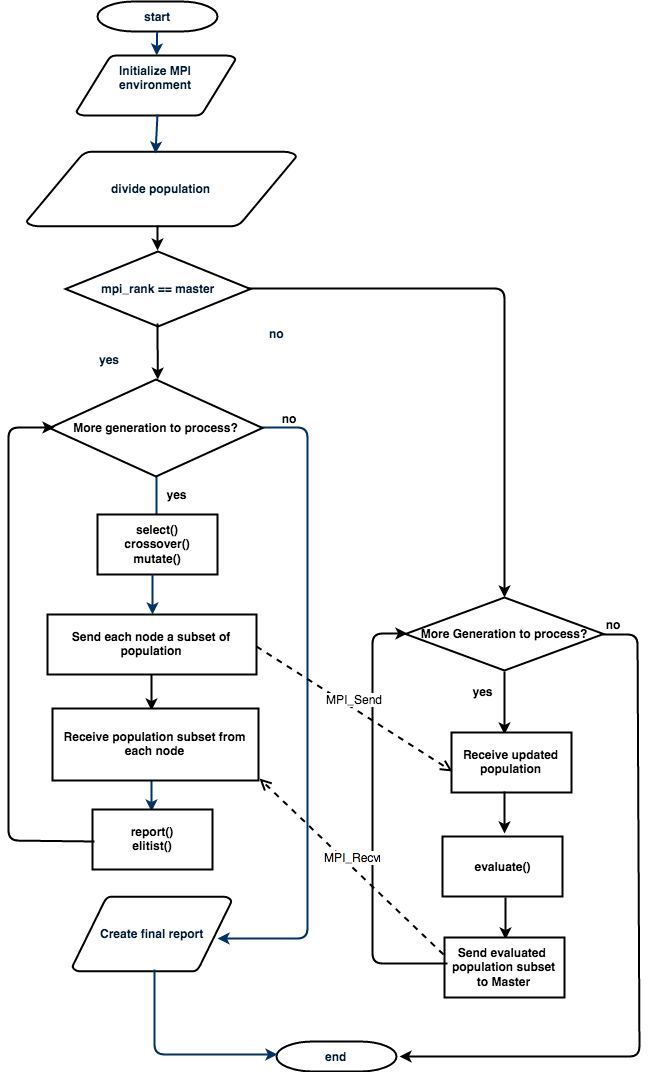

The diagram above was exported from draw.io. Its source (the exported page's mxGraphModel, read from the mxfile embedded in the PNG):
<mxGraphModel dx="790" dy="489" grid="0" gridSize="10" guides="1" tooltips="1" connect="0" arrows="1" fold="1" page="0" pageScale="1.5" pageWidth="826" pageHeight="1169" background="none" math="0" shadow="0">
  <root>
    <mxCell id="0" />
    <mxCell id="1" parent="0" />
    <mxCell id="2" value="start" style="shape=mxgraph.flowchart.terminator;fillColor=#FFFFFF;strokeColor=#000000;strokeWidth=2;gradientColor=none;gradientDirection=north;fontColor=#001933;fontStyle=1;html=1;" vertex="1" parent="1">
      <mxGeometry x="262" y="262" width="120" height="30" as="geometry" />
    </mxCell>
    <mxCell id="3" value="Initialize MPI &lt;br&gt;environment&lt;br&gt;&lt;br&gt;" style="shape=mxgraph.flowchart.data;fillColor=#FFFFFF;strokeColor=#000000;strokeWidth=2;gradientColor=none;gradientDirection=north;fontColor=#001933;fontStyle=1;html=1;" vertex="1" parent="1">
      <mxGeometry x="241" y="316" width="159" height="60" as="geometry" />
    </mxCell>
    <mxCell id="4" value="divide population" style="shape=mxgraph.flowchart.data;fillColor=#FFFFFF;strokeColor=#000000;strokeWidth=2;gradientColor=none;gradientDirection=north;fontColor=#001933;fontStyle=1;html=1;" vertex="1" parent="1">
      <mxGeometry x="191" y="412" width="270" height="75" as="geometry" />
    </mxCell>
    <mxCell id="5" value="mpi_rank == master&lt;br&gt;" style="shape=mxgraph.flowchart.decision;fillColor=#FFFFFF;strokeColor=#000000;strokeWidth=2;gradientColor=none;gradientDirection=north;fontColor=#001933;fontStyle=1;html=1;" vertex="1" parent="1">
      <mxGeometry x="230" y="512" width="185" height="75" as="geometry" />
    </mxCell>
    <mxCell id="6" style="fontColor=#001933;fontStyle=1;strokeColor=#003366;strokeWidth=2;html=1;" edge="1" source="2" target="3" parent="1">
      <mxGeometry relative="1" as="geometry" />
    </mxCell>
    <mxCell id="7" style="fontColor=#001933;fontStyle=1;strokeColor=#003366;strokeWidth=2;html=1;exitX=0.509;exitY=0.983;exitPerimeter=0;entryX=0.478;entryY=0.027;entryPerimeter=0;" edge="1" source="3" target="4" parent="1">
      <mxGeometry relative="1" as="geometry">
        <mxPoint x="326" y="412" as="targetPoint" />
        <mxPoint x="322" y="463" as="sourcePoint" />
      </mxGeometry>
    </mxCell>
    <mxCell id="8" value="yes" style="text;fontColor=#001933;fontStyle=1;html=1;strokeColor=none;gradientColor=none;fillColor=none;strokeWidth=2;" vertex="1" parent="1">
      <mxGeometry x="262" y="607" width="40" height="26" as="geometry" />
    </mxCell>
    <mxCell id="9" value="no" style="text;fontColor=#001933;fontStyle=1;html=1;strokeColor=none;gradientColor=none;fillColor=none;strokeWidth=2;align=center;" vertex="1" parent="1">
      <mxGeometry x="421" y="581" width="40" height="26" as="geometry" />
    </mxCell>
    <mxCell id="10" value="" style="edgeStyle=elbowEdgeStyle;elbow=horizontal;entryX=0.5;entryY=0.195;entryPerimeter=0;fontColor=#001933;fontStyle=1;strokeColor=#003366;strokeWidth=2;html=1;" edge="1" parent="1">
      <mxGeometry width="100" height="100" as="geometry">
        <mxPoint x="321" y="720" as="sourcePoint" />
        <mxPoint x="321" y="796" as="targetPoint" />
      </mxGeometry>
    </mxCell>
    <mxCell id="11" value="" style="edgeStyle=elbowEdgeStyle;elbow=horizontal;exitX=0.995;exitY=0.495;exitPerimeter=0;fontColor=#001933;fontStyle=1;strokeColor=#003366;strokeWidth=2;html=1;entryX=0.912;entryY=0.56;entryPerimeter=0;" edge="1" source="17" target="13" parent="1">
      <mxGeometry x="151" y="-171" width="100" height="100" as="geometry">
        <mxPoint x="472" y="689" as="sourcePoint" />
        <mxPoint x="388" y="1199" as="targetPoint" />
        <Array as="points">
          <mxPoint x="472" y="1210" />
          <mxPoint x="472" y="1209" />
          <mxPoint x="472" y="1165" />
          <mxPoint x="472" y="1150" />
          <mxPoint x="472" y="1150" />
          <mxPoint x="472" y="690" />
        </Array>
      </mxGeometry>
    </mxCell>
    <mxCell id="12" value="" style="edgeStyle=elbowEdgeStyle;elbow=horizontal;exitX=0.5;exitY=1;exitPerimeter=0;fontColor=#001933;fontStyle=1;strokeColor=#003366;strokeWidth=2;html=1;" edge="1" parent="1">
      <mxGeometry x="-5" y="-118" width="100" height="100" as="geometry">
        <mxPoint x="316" y="1041" as="sourcePoint" />
        <mxPoint x="316" y="1072" as="targetPoint" />
      </mxGeometry>
    </mxCell>
    <mxCell id="13" value="Create final report" style="shape=mxgraph.flowchart.data;fillColor=#FFFFFF;strokeColor=#000000;strokeWidth=2;gradientColor=none;gradientDirection=north;fontColor=#001933;fontStyle=1;html=1;" vertex="1" parent="1">
      <mxGeometry x="237" y="1157" width="159" height="75" as="geometry" />
    </mxCell>
    <mxCell id="14" value="end" style="shape=mxgraph.flowchart.terminator;fillColor=#FFFFFF;strokeColor=#000000;strokeWidth=2;gradientColor=none;gradientDirection=north;fontColor=#001933;fontStyle=1;html=1;" vertex="1" parent="1">
      <mxGeometry x="441" y="1302" width="120" height="30" as="geometry" />
    </mxCell>
    <mxCell id="15" value="" style="edgeStyle=elbowEdgeStyle;elbow=vertical;exitX=0.516;exitY=0.973;exitPerimeter=0;fontColor=#001933;fontStyle=1;strokeColor=#003366;strokeWidth=2;html=1;entryX=0.008;entryY=0.433;entryPerimeter=0;" edge="1" source="13" target="14" parent="1">
      <mxGeometry y="-450" width="100" height="100" as="geometry">
        <mxPoint x="320" y="1360" as="sourcePoint" />
        <mxPoint x="410" y="1391" as="targetPoint" />
        <Array as="points">
          <mxPoint x="319" y="1315" />
        </Array>
      </mxGeometry>
    </mxCell>
    <mxCell id="16" value="" style="endArrow=classic;html=1;exitX=0.984;exitY=0.493;exitPerimeter=0;strokeWidth=2;fontStyle=1" edge="1" source="5" target="27" parent="1">
      <mxGeometry width="50" height="50" relative="1" as="geometry">
        <mxPoint x="414" y="409" as="sourcePoint" />
        <mxPoint x="669.2803738317757" y="619" as="targetPoint" />
        <Array as="points">
          <mxPoint x="669" y="549" />
        </Array>
      </mxGeometry>
    </mxCell>
    <mxCell id="17" value="More generation to process?&lt;br&gt;" style="rhombus;whiteSpace=wrap;html=1;strokeWidth=2;fontStyle=1" vertex="1" parent="1">
      <mxGeometry x="214" y="640" width="213" height="97" as="geometry" />
    </mxCell>
    <mxCell id="18" value="yes" style="text;html=1;strokeColor=none;fillColor=none;align=center;verticalAlign=middle;whiteSpace=wrap;strokeWidth=2;fontStyle=1" vertex="1" parent="1">
      <mxGeometry x="321" y="745" width="40" height="20" as="geometry" />
    </mxCell>
    <mxCell id="19" value="no" style="text;html=1;strokeColor=none;fillColor=none;align=center;verticalAlign=middle;whiteSpace=wrap;strokeWidth=2;fontStyle=1" vertex="1" parent="1">
      <mxGeometry x="433" y="669" width="40" height="20" as="geometry" />
    </mxCell>
    <mxCell id="20" value="select()&lt;br&gt;crossover()&lt;br&gt;mutate()" style="whiteSpace=wrap;html=1;strokeWidth=2;fontStyle=1" vertex="1" parent="1">
      <mxGeometry x="262" y="775" width="120" height="60" as="geometry" />
    </mxCell>
    <mxCell id="21" value="Send each node a subset of population" style="whiteSpace=wrap;html=1;strokeWidth=2;fontStyle=1" vertex="1" parent="1">
      <mxGeometry x="212" y="875" width="209" height="60" as="geometry" />
    </mxCell>
    <mxCell id="22" value="" style="edgeStyle=elbowEdgeStyle;elbow=horizontal;exitX=0.458;exitY=1;exitPerimeter=0;fontColor=#001933;fontStyle=1;strokeColor=#003366;strokeWidth=2;html=1;" edge="1" source="20" target="21" parent="1">
      <mxGeometry x="-1" y="-144" width="100" height="100" as="geometry">
        <mxPoint x="319" y="857" as="sourcePoint" />
        <mxPoint x="319" y="936" as="targetPoint" />
      </mxGeometry>
    </mxCell>
    <mxCell id="23" value="" style="endArrow=classic;html=1;strokeWidth=2;fontStyle=1" edge="1" parent="1">
      <mxGeometry width="50" height="50" relative="1" as="geometry">
        <mxPoint x="316" y="935" as="sourcePoint" />
        <mxPoint x="316" y="971" as="targetPoint" />
      </mxGeometry>
    </mxCell>
    <mxCell id="24" value="Receive population subset from each node" style="whiteSpace=wrap;html=1;strokeWidth=2;fontStyle=1" vertex="1" parent="1">
      <mxGeometry x="217" y="969" width="206" height="72" as="geometry" />
    </mxCell>
    <mxCell id="25" value="report()&lt;br&gt;elitist()" style="whiteSpace=wrap;html=1;strokeWidth=2;fontStyle=1" vertex="1" parent="1">
      <mxGeometry x="257" y="1070" width="120" height="60" as="geometry" />
    </mxCell>
    <mxCell id="26" value="" style="endArrow=classic;html=1;exitX=0.017;exitY=0.533;exitPerimeter=0;strokeWidth=2;fontStyle=1" edge="1" source="25" parent="1">
      <mxGeometry width="50" height="50" relative="1" as="geometry">
        <mxPoint x="254" y="1101" as="sourcePoint" />
        <mxPoint x="219" y="688" as="targetPoint" />
        <Array as="points">
          <mxPoint x="173" y="1101" />
          <mxPoint x="173" y="688" />
        </Array>
      </mxGeometry>
    </mxCell>
    <mxCell id="27" value="More Generation to process?&lt;br&gt;" style="rhombus;whiteSpace=wrap;html=1;strokeWidth=2;fontStyle=1" vertex="1" parent="1">
      <mxGeometry x="570" y="858" width="198" height="73" as="geometry" />
    </mxCell>
    <mxCell id="28" value="yes" style="text;html=1;strokeColor=none;fillColor=none;align=center;verticalAlign=middle;whiteSpace=wrap;strokeWidth=2;fontStyle=1" vertex="1" parent="1">
      <mxGeometry x="627" y="942" width="40" height="20" as="geometry" />
    </mxCell>
    <mxCell id="29" value="no" style="text;html=1;strokeColor=none;fillColor=none;align=center;verticalAlign=middle;whiteSpace=wrap;strokeWidth=2;fontStyle=1" vertex="1" parent="1">
      <mxGeometry x="757" y="875" width="40" height="20" as="geometry" />
    </mxCell>
    <mxCell id="30" value="" style="endArrow=classic;html=1;exitX=0.5;exitY=1.014;exitPerimeter=0;strokeWidth=2;fontStyle=1" edge="1" source="27" parent="1">
      <mxGeometry width="50" height="50" relative="1" as="geometry">
        <mxPoint x="668" y="987" as="sourcePoint" />
        <mxPoint x="669" y="995" as="targetPoint" />
      </mxGeometry>
    </mxCell>
    <mxCell id="31" value="Receive updated population&lt;br&gt;" style="whiteSpace=wrap;html=1;strokeWidth=2;fontStyle=1" vertex="1" parent="1">
      <mxGeometry x="616" y="993" width="120" height="60" as="geometry" />
    </mxCell>
    <mxCell id="32" value="" style="endArrow=classic;html=1;exitX=0.442;exitY=0.983;exitPerimeter=0;strokeWidth=2;fontStyle=1" edge="1" source="31" parent="1">
      <mxGeometry width="50" height="50" relative="1" as="geometry">
        <mxPoint x="650" y="1114" as="sourcePoint" />
        <mxPoint x="669" y="1094" as="targetPoint" />
      </mxGeometry>
    </mxCell>
    <mxCell id="33" value="evaluate()" style="whiteSpace=wrap;html=1;strokeWidth=2;fontStyle=1" vertex="1" parent="1">
      <mxGeometry x="607" y="1097" width="120" height="60" as="geometry" />
    </mxCell>
    <mxCell id="34" value="" style="endArrow=classic;html=1;exitX=0.45;exitY=1.017;exitPerimeter=0;strokeWidth=2;fontStyle=1" edge="1" parent="1">
      <mxGeometry width="50" height="50" relative="1" as="geometry">
        <mxPoint x="670" y="1158" as="sourcePoint" />
        <mxPoint x="670" y="1200" as="targetPoint" />
      </mxGeometry>
    </mxCell>
    <mxCell id="35" value="Send evaluated&amp;nbsp; population subset to Master" style="whiteSpace=wrap;html=1;strokeWidth=2;fontStyle=1" vertex="1" parent="1">
      <mxGeometry x="609" y="1198" width="120" height="60" as="geometry" />
    </mxCell>
    <mxCell id="36" value="" style="endArrow=classic;html=1;exitX=0.025;exitY=0.433;exitPerimeter=0;entryX=0.01;entryY=0.493;entryPerimeter=0;strokeWidth=2;fontStyle=1" edge="1" source="35" target="27" parent="1">
      <mxGeometry width="50" height="50" relative="1" as="geometry">
        <mxPoint x="596" y="1310" as="sourcePoint" />
        <mxPoint x="584" y="989" as="targetPoint" />
        <Array as="points">
          <mxPoint x="537" y="1224" />
          <mxPoint x="537" y="894" />
        </Array>
      </mxGeometry>
    </mxCell>
    <mxCell id="37" value="" style="endArrow=classic;html=1;exitX=0.995;exitY=0.507;exitPerimeter=0;strokeWidth=2;fontStyle=1;entryX=1.025;entryY=0.5;entryPerimeter=0;" edge="1" source="27" target="14" parent="1">
      <mxGeometry width="50" height="50" relative="1" as="geometry">
        <mxPoint x="777" y="977" as="sourcePoint" />
        <mxPoint x="534" y="1390" as="targetPoint" />
        <Array as="points">
          <mxPoint x="802" y="895" />
          <mxPoint x="804" y="1317" />
        </Array>
      </mxGeometry>
    </mxCell>
    <mxCell id="38" value="" style="endArrow=classic;html=1;strokeWidth=2;fontSize=12;entryX=0.497;entryY=-0.013;entryPerimeter=0;" edge="1" target="5" parent="1">
      <mxGeometry width="50" height="50" relative="1" as="geometry">
        <mxPoint x="322" y="486" as="sourcePoint" />
        <mxPoint x="150" y="765" as="targetPoint" />
      </mxGeometry>
    </mxCell>
    <mxCell id="39" value="" style="endArrow=classic;html=1;strokeWidth=2;fontSize=12;" edge="1" parent="1">
      <mxGeometry width="50" height="50" relative="1" as="geometry">
        <mxPoint x="322" y="584" as="sourcePoint" />
        <mxPoint x="322.268447124221" y="640.1054489622093" as="targetPoint" />
      </mxGeometry>
    </mxCell>
    <mxCell id="40" value="MPI_Recv" style="html=1;verticalAlign=bottom;endArrow=open;dashed=1;endSize=8;strokeWidth=2;fontSize=12;" edge="1" parent="1">
      <mxGeometry relative="1" as="geometry">
        <mxPoint x="608" y="1215" as="sourcePoint" />
        <mxPoint x="424" y="1039" as="targetPoint" />
      </mxGeometry>
    </mxCell>
    <mxCell id="41" value="MPI_Send" style="html=1;verticalAlign=bottom;endArrow=open;dashed=1;endSize=8;strokeWidth=2;fontSize=12;entryX=0.008;entryY=0.65;entryPerimeter=0;exitX=1;exitY=0.533;exitPerimeter=0;" edge="1" source="21" target="31" parent="1">
      <mxGeometry relative="1" as="geometry">
        <mxPoint x="464" y="1006" as="sourcePoint" />
        <mxPoint x="498" y="1030" as="targetPoint" />
      </mxGeometry>
    </mxCell>
  </root>
</mxGraphModel>